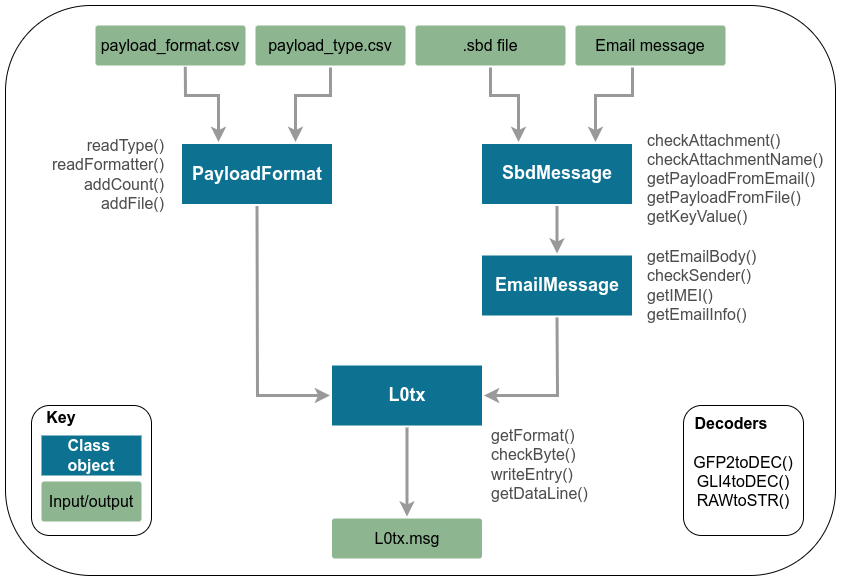

The diagram above was exported from draw.io. Its source (the exported page's mxGraphModel, read from the mxfile embedded in the PNG):
<mxGraphModel dx="942" dy="468" grid="1" gridSize="10" guides="1" tooltips="1" connect="1" arrows="1" fold="1" page="1" pageScale="1" pageWidth="1169" pageHeight="827" background="#ffffff" math="0" shadow="0">
  <root>
    <mxCell id="0" />
    <mxCell id="1" parent="0" />
    <mxCell id="YKGpQfaf_wvbv9XPEBT4-1800" value="" style="rounded=1;whiteSpace=wrap;html=1;fontSize=16;fontColor=#000000;align=left;fillColor=#FFFFFF;" parent="1" vertex="1">
      <mxGeometry x="30" y="240" width="830" height="570" as="geometry" />
    </mxCell>
    <mxCell id="YKGpQfaf_wvbv9XPEBT4-1799" value="" style="edgeStyle=none;rounded=0;jumpStyle=none;html=1;shadow=0;labelBackgroundColor=none;startArrow=none;startFill=0;jettySize=auto;orthogonalLoop=1;strokeWidth=3;fontFamily=Helvetica;fontSize=18;fontColor=#FFFFFF;spacing=5;fontStyle=1;fillColor=#b0e3e6;exitX=0.5;exitY=1;exitDx=0;exitDy=0;strokeColor=#999999;entryX=0.5;entryY=0;entryDx=0;entryDy=0;" parent="1" source="1771" target="Lc39vb9jAepaxEc-MxQI-1779" edge="1">
      <mxGeometry relative="1" as="geometry">
        <mxPoint x="672" y="408.5" as="sourcePoint" />
        <mxPoint x="1128" y="408.5" as="targetPoint" />
      </mxGeometry>
    </mxCell>
    <mxCell id="1771" value="SbdMessage" style="rounded=0;whiteSpace=wrap;html=1;shadow=0;labelBackgroundColor=none;strokeColor=none;strokeWidth=3;fontFamily=Helvetica;fontSize=18;fontColor=#FFFFFF;align=center;spacing=5;fontStyle=1;arcSize=7;perimeterSpacing=2;fillColor=#0D7291;" parent="1" vertex="1">
      <mxGeometry x="506.5" y="378.4999999999999" width="150" height="60" as="geometry" />
    </mxCell>
    <mxCell id="1774" value="PayloadFormat" style="rounded=0;whiteSpace=wrap;html=1;shadow=0;labelBackgroundColor=none;strokeColor=none;strokeWidth=3;fontFamily=Helvetica;fontSize=18;fontColor=#FFFFFF;align=center;spacing=5;fontStyle=1;arcSize=7;perimeterSpacing=2;fillColor=#0D7291;" parent="1" vertex="1">
      <mxGeometry x="206.5" y="378.5" width="150" height="60" as="geometry" />
    </mxCell>
    <mxCell id="TMF4sGhF-VDLytCcV1ng-1822" value="payload_format.csv" style="rounded=1;whiteSpace=wrap;html=1;shadow=0;labelBackgroundColor=none;strokeColor=none;strokeWidth=3;fontFamily=Helvetica;fontSize=16;align=center;spacing=5;fontStyle=0;arcSize=7;perimeterSpacing=2;fillColor=#8DB590;" parent="1" vertex="1">
      <mxGeometry x="120" y="260" width="150" height="40" as="geometry" />
    </mxCell>
    <mxCell id="TMF4sGhF-VDLytCcV1ng-1831" value="" style="edgeStyle=none;rounded=0;jumpStyle=none;html=1;shadow=0;labelBackgroundColor=none;startArrow=none;startFill=0;jettySize=auto;orthogonalLoop=1;strokeWidth=3;fontFamily=Helvetica;fontSize=18;fontColor=#FFFFFF;spacing=5;fontStyle=1;fillColor=#b0e3e6;strokeColor=#999999;entryX=0.25;entryY=0;entryDx=0;entryDy=0;exitX=0.596;exitY=0.981;exitDx=0;exitDy=0;exitPerimeter=0;" parent="1" source="TMF4sGhF-VDLytCcV1ng-1822" target="1774" edge="1">
      <mxGeometry relative="1" as="geometry">
        <mxPoint x="152" y="273.5" as="sourcePoint" />
        <mxPoint x="236" y="370" as="targetPoint" />
        <Array as="points">
          <mxPoint x="210" y="330" />
          <mxPoint x="243" y="330" />
        </Array>
      </mxGeometry>
    </mxCell>
    <mxCell id="Lc39vb9jAepaxEc-MxQI-1779" value="EmailMessage" style="rounded=0;whiteSpace=wrap;html=1;shadow=0;labelBackgroundColor=none;strokeColor=none;strokeWidth=3;fontFamily=Helvetica;fontSize=18;fontColor=#FFFFFF;align=center;spacing=5;fontStyle=1;arcSize=7;perimeterSpacing=2;fillColor=#0D7291;" parent="1" vertex="1">
      <mxGeometry x="506.5" y="489.9999999999999" width="150" height="60" as="geometry" />
    </mxCell>
    <mxCell id="Lc39vb9jAepaxEc-MxQI-1781" value="" style="edgeStyle=none;rounded=0;jumpStyle=none;html=1;shadow=0;labelBackgroundColor=none;startArrow=none;startFill=0;jettySize=auto;orthogonalLoop=1;strokeWidth=3;fontFamily=Helvetica;fontSize=18;fontColor=#FFFFFF;spacing=5;fontStyle=1;fillColor=#b0e3e6;strokeColor=#999999;exitX=0.5;exitY=1;exitDx=0;exitDy=0;entryX=0.75;entryY=0;entryDx=0;entryDy=0;" parent="1" target="1771" edge="1">
      <mxGeometry relative="1" as="geometry">
        <mxPoint x="657" y="302" as="sourcePoint" />
        <mxPoint x="658.5" y="375.5" as="targetPoint" />
        <Array as="points">
          <mxPoint x="657" y="330" />
          <mxPoint x="620" y="330" />
        </Array>
      </mxGeometry>
    </mxCell>
    <mxCell id="YKGpQfaf_wvbv9XPEBT4-1781" value="" style="edgeStyle=none;rounded=0;jumpStyle=none;html=1;shadow=0;labelBackgroundColor=none;startArrow=none;startFill=0;jettySize=auto;orthogonalLoop=1;strokeWidth=3;fontFamily=Helvetica;fontSize=18;fontColor=#FFFFFF;spacing=5;fontStyle=1;fillColor=#b0e3e6;strokeColor=#999999;exitX=0.5;exitY=1;exitDx=0;exitDy=0;entryX=0;entryY=0.5;entryDx=0;entryDy=0;" parent="1" source="1774" target="vVaazJEeeWBOwVLRmzCS-1776" edge="1">
      <mxGeometry relative="1" as="geometry">
        <mxPoint x="162" y="270.5" as="sourcePoint" />
        <mxPoint x="264.9999999999998" y="528" as="targetPoint" />
        <Array as="points">
          <mxPoint x="282" y="630" />
        </Array>
      </mxGeometry>
    </mxCell>
    <mxCell id="YKGpQfaf_wvbv9XPEBT4-1794" value="" style="edgeStyle=none;rounded=0;jumpStyle=none;html=1;shadow=0;labelBackgroundColor=none;startArrow=none;startFill=0;jettySize=auto;orthogonalLoop=1;strokeWidth=3;fontFamily=Helvetica;fontSize=18;fontColor=#FFFFFF;spacing=5;fontStyle=1;fillColor=#b0e3e6;strokeColor=#999999;exitX=0.5;exitY=1;exitDx=0;exitDy=0;entryX=0.25;entryY=0;entryDx=0;entryDy=0;" parent="1" source="vVaazJEeeWBOwVLRmzCS-1784" target="1771" edge="1">
      <mxGeometry relative="1" as="geometry">
        <mxPoint x="519.9999999999998" y="302" as="sourcePoint" />
        <mxPoint x="1208" y="380" as="targetPoint" />
        <Array as="points">
          <mxPoint x="515" y="330" />
          <mxPoint x="543" y="330" />
        </Array>
      </mxGeometry>
    </mxCell>
    <mxCell id="vVaazJEeeWBOwVLRmzCS-1776" value="L0tx" style="rounded=0;whiteSpace=wrap;html=1;shadow=0;labelBackgroundColor=none;strokeColor=none;strokeWidth=3;fontFamily=Helvetica;fontSize=18;fontColor=#FFFFFF;align=center;spacing=5;fontStyle=1;arcSize=7;perimeterSpacing=2;fillColor=#0D7291;" parent="1" vertex="1">
      <mxGeometry x="356.5" y="599.9999999999999" width="150" height="60" as="geometry" />
    </mxCell>
    <mxCell id="vVaazJEeeWBOwVLRmzCS-1779" value="" style="edgeStyle=none;rounded=0;jumpStyle=none;html=1;shadow=0;labelBackgroundColor=none;startArrow=none;startFill=0;jettySize=auto;orthogonalLoop=1;strokeWidth=3;fontFamily=Helvetica;fontSize=18;fontColor=#FFFFFF;spacing=5;fontStyle=1;fillColor=#b0e3e6;strokeColor=#999999;exitX=0.5;exitY=1;exitDx=0;exitDy=0;entryX=1;entryY=0.5;entryDx=0;entryDy=0;" parent="1" source="Lc39vb9jAepaxEc-MxQI-1779" target="vVaazJEeeWBOwVLRmzCS-1776" edge="1">
      <mxGeometry relative="1" as="geometry">
        <mxPoint x="274.9999999999998" y="450.5" as="sourcePoint" />
        <mxPoint x="364.5" y="640" as="targetPoint" />
        <Array as="points">
          <mxPoint x="582" y="630" />
        </Array>
      </mxGeometry>
    </mxCell>
    <mxCell id="vVaazJEeeWBOwVLRmzCS-1780" value="" style="edgeStyle=none;rounded=0;jumpStyle=none;html=1;shadow=0;labelBackgroundColor=none;startArrow=none;startFill=0;jettySize=auto;orthogonalLoop=1;strokeWidth=3;fontFamily=Helvetica;fontSize=18;fontColor=#FFFFFF;spacing=5;fontStyle=1;fillColor=#b0e3e6;strokeColor=#999999;exitX=0.5;exitY=1;exitDx=0;exitDy=0;entryX=0.75;entryY=0;entryDx=0;entryDy=0;" parent="1" target="1774" edge="1">
      <mxGeometry relative="1" as="geometry">
        <mxPoint x="354.9999999999998" y="302" as="sourcePoint" />
        <mxPoint x="313" y="370" as="targetPoint" />
        <Array as="points">
          <mxPoint x="355" y="330" />
          <mxPoint x="320" y="330" />
        </Array>
      </mxGeometry>
    </mxCell>
    <mxCell id="vVaazJEeeWBOwVLRmzCS-1782" value="" style="group" parent="1" vertex="1" connectable="0">
      <mxGeometry x="56" y="640" width="120" height="130" as="geometry" />
    </mxCell>
    <mxCell id="e6tQOJ4TIkVpWO-lP8af-1789" value="" style="rounded=1;whiteSpace=wrap;html=1;fontSize=16;fontColor=#000000;align=left;fillColor=none;" parent="vVaazJEeeWBOwVLRmzCS-1782" vertex="1">
      <mxGeometry width="120" height="130" as="geometry" />
    </mxCell>
    <mxCell id="e6tQOJ4TIkVpWO-lP8af-1782" value="Input/output" style="rounded=1;whiteSpace=wrap;html=1;shadow=0;labelBackgroundColor=none;strokeColor=none;strokeWidth=3;fontFamily=Helvetica;fontSize=16;align=center;spacing=5;fontStyle=0;arcSize=7;perimeterSpacing=2;fillColor=#8DB590;" parent="vVaazJEeeWBOwVLRmzCS-1782" vertex="1">
      <mxGeometry x="10" y="76" width="100" height="40" as="geometry" />
    </mxCell>
    <mxCell id="e6tQOJ4TIkVpWO-lP8af-1784" value="Class&amp;nbsp;&lt;br style=&quot;font-size: 16px&quot;&gt;object" style="rounded=0;whiteSpace=wrap;html=1;shadow=0;labelBackgroundColor=none;strokeColor=none;strokeWidth=3;fontFamily=Helvetica;fontSize=16;fontColor=#FFFFFF;align=center;spacing=5;fontStyle=1;arcSize=7;perimeterSpacing=2;fillColor=#0D7291;" parent="vVaazJEeeWBOwVLRmzCS-1782" vertex="1">
      <mxGeometry x="10" y="30" width="100" height="40" as="geometry" />
    </mxCell>
    <mxCell id="e6tQOJ4TIkVpWO-lP8af-1790" value="&lt;b style=&quot;font-size: 16px;&quot;&gt;&lt;font style=&quot;font-size: 16px;&quot;&gt;Key&lt;/font&gt;&lt;/b&gt;" style="text;html=1;strokeColor=none;fillColor=none;align=center;verticalAlign=middle;whiteSpace=wrap;rounded=0;fontSize=16;fontColor=#000000;" parent="vVaazJEeeWBOwVLRmzCS-1782" vertex="1">
      <mxGeometry x="10" y="2" width="40" height="20" as="geometry" />
    </mxCell>
    <mxCell id="vVaazJEeeWBOwVLRmzCS-1783" value="payload_type.csv" style="rounded=1;whiteSpace=wrap;html=1;shadow=0;labelBackgroundColor=none;strokeColor=none;strokeWidth=3;fontFamily=Helvetica;fontSize=16;align=center;spacing=5;fontStyle=0;arcSize=7;perimeterSpacing=2;fillColor=#8DB590;" parent="1" vertex="1">
      <mxGeometry x="280" y="260" width="150" height="40" as="geometry" />
    </mxCell>
    <mxCell id="vVaazJEeeWBOwVLRmzCS-1784" value=".sbd file" style="rounded=1;whiteSpace=wrap;html=1;shadow=0;labelBackgroundColor=none;strokeColor=none;strokeWidth=3;fontFamily=Helvetica;fontSize=16;align=center;spacing=5;fontStyle=0;arcSize=7;perimeterSpacing=2;fillColor=#8DB590;" parent="1" vertex="1">
      <mxGeometry x="440" y="260" width="150" height="40" as="geometry" />
    </mxCell>
    <mxCell id="vVaazJEeeWBOwVLRmzCS-1785" value="Email message" style="rounded=1;whiteSpace=wrap;html=1;shadow=0;labelBackgroundColor=none;strokeColor=none;strokeWidth=3;fontFamily=Helvetica;fontSize=16;align=center;spacing=5;fontStyle=0;arcSize=7;perimeterSpacing=2;fillColor=#8DB590;" parent="1" vertex="1">
      <mxGeometry x="600" y="260" width="150" height="40" as="geometry" />
    </mxCell>
    <mxCell id="vVaazJEeeWBOwVLRmzCS-1786" value="readType()&lt;br&gt;readFormatter()&lt;br&gt;addCount()&lt;br&gt;addFile()" style="text;html=1;strokeColor=none;fillColor=none;align=right;verticalAlign=middle;whiteSpace=wrap;rounded=0;fontSize=16;fontColor=#4D4D4D;" parent="1" vertex="1">
      <mxGeometry x="91" y="363.5" width="100" height="90" as="geometry" />
    </mxCell>
    <mxCell id="vVaazJEeeWBOwVLRmzCS-1787" value="checkAttachment()&lt;br&gt;checkAttachmentName()&lt;br&gt;getPayloadFromEmail()&lt;br&gt;getPayloadFromFile()&lt;br&gt;getKeyValue()" style="text;html=1;strokeColor=none;fillColor=none;align=left;verticalAlign=middle;whiteSpace=wrap;rounded=0;fontSize=16;fontColor=#4D4D4D;" parent="1" vertex="1">
      <mxGeometry x="670" y="350" width="180" height="126.5" as="geometry" />
    </mxCell>
    <mxCell id="vVaazJEeeWBOwVLRmzCS-1788" value="getEmailBody()&lt;br&gt;checkSender()&lt;br&gt;getIMEI()&lt;br&gt;getEmailInfo()" style="text;html=1;strokeColor=none;fillColor=none;align=left;verticalAlign=middle;whiteSpace=wrap;rounded=0;fontSize=16;fontColor=#4D4D4D;" parent="1" vertex="1">
      <mxGeometry x="670" y="456.75" width="180" height="126.5" as="geometry" />
    </mxCell>
    <mxCell id="vVaazJEeeWBOwVLRmzCS-1789" value="getFormat()&lt;br&gt;checkByte()&lt;br&gt;writeEntry()&lt;br&gt;getDataLine()" style="text;html=1;strokeColor=none;fillColor=none;align=left;verticalAlign=middle;whiteSpace=wrap;rounded=0;fontSize=16;fontColor=#4D4D4D;" parent="1" vertex="1">
      <mxGeometry x="514" y="635.5" width="180" height="126.5" as="geometry" />
    </mxCell>
    <mxCell id="vVaazJEeeWBOwVLRmzCS-1791" value="L0tx.msg" style="rounded=1;whiteSpace=wrap;html=1;shadow=0;labelBackgroundColor=none;strokeColor=none;strokeWidth=3;fontFamily=Helvetica;fontSize=16;align=center;spacing=5;fontStyle=0;arcSize=7;perimeterSpacing=2;fillColor=#8DB590;" parent="1" vertex="1">
      <mxGeometry x="356.5" y="753" width="150" height="40" as="geometry" />
    </mxCell>
    <mxCell id="vVaazJEeeWBOwVLRmzCS-1793" value="" style="edgeStyle=none;rounded=0;jumpStyle=none;html=1;shadow=0;labelBackgroundColor=none;startArrow=none;startFill=0;jettySize=auto;orthogonalLoop=1;strokeWidth=3;fontFamily=Helvetica;fontSize=18;fontColor=#FFFFFF;spacing=5;fontStyle=1;fillColor=#b0e3e6;strokeColor=#999999;entryX=0.5;entryY=0;entryDx=0;entryDy=0;" parent="1" source="vVaazJEeeWBOwVLRmzCS-1776" target="vVaazJEeeWBOwVLRmzCS-1791" edge="1">
      <mxGeometry relative="1" as="geometry">
        <mxPoint x="291.5" y="450.5" as="sourcePoint" />
        <mxPoint x="364.5" y="640" as="targetPoint" />
      </mxGeometry>
    </mxCell>
    <mxCell id="vVaazJEeeWBOwVLRmzCS-1806" value="" style="group" parent="1" vertex="1" connectable="0">
      <mxGeometry x="678" y="640" width="180" height="130" as="geometry" />
    </mxCell>
    <mxCell id="vVaazJEeeWBOwVLRmzCS-1795" value="" style="rounded=1;whiteSpace=wrap;html=1;fontSize=16;fontColor=#000000;align=left;fillColor=none;" parent="vVaazJEeeWBOwVLRmzCS-1806" vertex="1">
      <mxGeometry x="30" width="120" height="130" as="geometry" />
    </mxCell>
    <mxCell id="vVaazJEeeWBOwVLRmzCS-1798" value="&lt;b style=&quot;font-size: 16px&quot;&gt;&lt;font style=&quot;font-size: 16px&quot;&gt;Decoders&lt;/font&gt;&lt;/b&gt;" style="text;html=1;strokeColor=none;fillColor=none;align=center;verticalAlign=middle;whiteSpace=wrap;rounded=0;fontSize=16;fontColor=#000000;" parent="vVaazJEeeWBOwVLRmzCS-1806" vertex="1">
      <mxGeometry x="58" y="8" width="40" height="20" as="geometry" />
    </mxCell>
    <mxCell id="vVaazJEeeWBOwVLRmzCS-1800" value="GFP2toDEC()&lt;br&gt;GLI4toDEC()&lt;br&gt;RAWtoSTR()&lt;br&gt;" style="text;html=1;strokeColor=none;fillColor=none;align=center;verticalAlign=middle;whiteSpace=wrap;rounded=0;fontSize=16;fontColor=#000000;" parent="vVaazJEeeWBOwVLRmzCS-1806" vertex="1">
      <mxGeometry y="37" width="180" height="78" as="geometry" />
    </mxCell>
  </root>
</mxGraphModel>